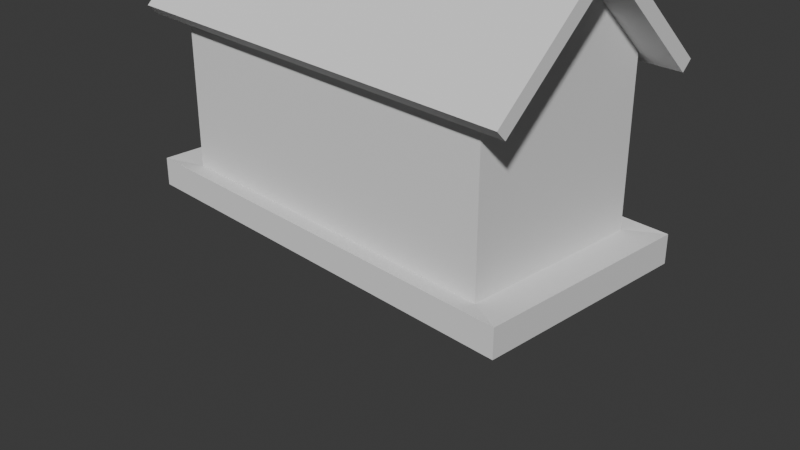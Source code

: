 # Source: homed_2HTLUut.blend  (saved by Blender 4.0.36; exported with 4.5.12 LTS)
import bpy
from mathutils import Matrix  # noqa: F401  (used for matrix-valued properties, if any)

bpy.ops.wm.read_factory_settings(use_empty=True)
scene = bpy.context.scene
scene.name = 'Scene'

# ---- collections
col_collection = bpy.data.collections.new('Collection'); scene.collection.children.link(col_collection)

# ---- world
world_world = bpy.data.worlds.new('World'); scene.world = world_world
world_world.use_nodes = True; world_world.node_tree.nodes.clear()
_N = world_world.node_tree.nodes; _L = world_world.node_tree.links
n0 = _N.new('ShaderNodeOutputWorld'); n0.name = 'World Output'; n0.location = (300, 300)
n1 = _N.new('ShaderNodeBackground'); n1.name = 'Background'; n1.location = (10, 300)
n1.inputs[0].default_value = (0.05088, 0.05088, 0.05088, 1.0)
_L.new(n1.outputs[0], n0.inputs[0])
n0.is_active_output = True
world_world.color = (0.05088, 0.05088, 0.05088)
world_world.use_sun_shadow = False
world_world.sun_shadow_jitter_overblur = 0.0

# ---- cameras
cam_camera = bpy.data.cameras.new('Camera')
cam_camera.clip_end = 100.0
cam_camera.ortho_scale = 7.314

# ---- meshes
me_cube_001 = bpy.data.meshes.new('Cube.001')
me_cube_001.from_pydata([(-1.0, -1.0, -1.0), (-1.0, -1.0, 1.0), (-1.0, 1.0, -1.0), (-1.0, 1.0, 1.0), (1.0, -1.0, -1.0), (1.0, -1.0, 1.0), (1.0, 1.0, -1.0), (1.0, 1.0, 1.0), (-1.0, 0.0, 1.956), (1.0, 0.0, 1.956), (-1.0, -1.0, -0.7425), (-1.0, 1.0, -0.7425), (1.0, 1.0, -0.7425), (1.0, -1.0, -0.7425), (-1.0, 1.0, -1.0), (-1.0, -1.0, -1.0), (-1.0, 1.0, -0.7425), (1.0, 1.0, -1.0), (1.0, 1.0, -0.7425), (1.0, -1.0, -1.0), (1.0, -1.0, -0.7425), (-1.0, -1.0, -0.7425), (-1.197, 1.197, -1.025), (-1.197, -1.197, -1.025), (-1.197, 1.197, -0.7171), (1.197, 1.197, -1.025), (1.197, 1.197, -0.7171), (1.197, -1.197, -1.025), (1.197, -1.197, -0.7171), (-1.197, -1.197, -0.7171)], [], [(10, 1, 3, 11), (11, 3, 7, 12), (12, 7, 5, 13), (13, 5, 1, 10), (6, 2, 14, 17), (5, 7, 9), (3, 1, 8), (0, 4, 19, 15), (12, 13, 20, 18), (10, 11, 16, 21), (20, 21, 29, 28), (16, 18, 26, 24), (11, 12, 18, 16), (2, 0, 15, 14), (13, 10, 21, 20), (4, 6, 17, 19), (27, 28, 29, 23), (25, 26, 28, 27), (22, 24, 26, 25), (23, 29, 24, 22), (21, 16, 24, 29), (18, 20, 28, 26)])
_uv = me_cube_001.uv_layers.new(name='UVMap')
_uv.uv.foreach_set('vector', [0.4072, 0.0, 0.625, 0.0, 0.625, 0.25, 0.4072, 0.25, 0.4072, 0.25, 0.625, 0.25, 0.625, 0.5, 0.4072, 0.5, 0.4072, 0.5, 0.625, 0.5, 0.625, 0.75, 0.4072, 0.75, 0.4072, 0.75, 0.625, 0.75, 0.625, 1.0, 0.4072, 1.0, 0.0, 0.0, 0.0, 0.0, 0.0, 0.0, 0.0, 0.0, 0.625, 0.75, 0.625, 0.5, 0.625, 0.75, 0.625, 0.25, 0.625, 0.0, 0.625, 0.25, 0.0, 0.0, 0.0, 0.0, 0.0, 0.0, 0.0, 0.0, 0.4072, 0.5, 0.4072, 0.75, 0.4072, 0.75, 0.4072, 0.5, 0.4072, 0.0, 0.4072, 0.25, 0.4072, 0.25, 0.4072, 0.0, 0.4072, 0.75, 0.4072, 1.0, 0.4072, 1.0, 0.4072, 0.75, 0.4072, 0.25, 0.4072, 0.5, 0.4072, 0.5, 0.4072, 0.25, 0.4072, 0.25, 0.4072, 0.5, 0.4072, 0.5, 0.4072, 0.25, 0.0, 0.0, 0.0, 0.0, 0.0, 0.0, 0.0, 0.0, 0.4072, 0.75, 0.4072, 1.0, 0.4072, 1.0, 0.4072, 0.75, 0.0, 0.0, 0.0, 0.0, 0.0, 0.0, 0.0, 0.0, 0.375, 0.75, 0.4072, 0.75, 0.4072, 1.0, 0.375, 1.0, 0.375, 0.5, 0.4072, 0.5, 0.4072, 0.75, 0.375, 0.75, 0.375, 0.25, 0.4072, 0.25, 0.4072, 0.5, 0.375, 0.5, 0.375, 0.0, 0.4072, 0.0, 0.4072, 0.25, 0.375, 0.25, 0.4072, 0.0, 0.4072, 0.25, 0.4072, 0.25, 0.4072, 0.0, 0.4072, 0.5, 0.4072, 0.75, 0.4072, 0.75, 0.4072, 0.5])
me_cube_001.update()
me_cube_002 = bpy.data.meshes.new('Cube.002')
me_cube_002.from_pydata([(-1.0, -1.0, 1.0), (-1.0, 1.0, 1.0), (1.0, -1.0, 1.0), (1.0, 1.0, 1.0), (-1.0, 0.0, 1.956), (1.0, 0.0, 1.956), (-1.0, 1.0, 1.0), (1.0, 1.0, 1.0), (1.0, -1.0, 1.0), (-1.0, -1.0, 1.0), (1.0, 0.0, 1.956), (-1.0, 0.0, 1.956), (-1.0, 1.0, 1.0), (1.0, 1.0, 1.0), (1.0, -1.0, 1.0), (-1.0, -1.0, 1.0), (1.0, 0.0, 1.956), (-1.0, 0.0, 1.956), (-1.0, 1.099, 1.103), (1.0, 1.099, 1.103), (1.0, -1.099, 1.103), (-1.0, -1.099, 1.103), (1.0, 0.1075, 2.051), (1.0, -0.1075, 2.051), (1.0, 0.0, 2.005), (1.0, 0.07603, 2.074), (1.0, 0.03936, 2.088), (1.0, -7.451e-09, 2.093), (1.0, -0.03936, 2.088), (1.0, -0.07603, 2.074), (-1.0, -0.1075, 2.051), (-1.0, 0.1075, 2.051), (-1.0, 0.0, 2.005), (-1.0, -0.07603, 2.074), (-1.0, -0.03936, 2.088), (-1.0, 7.451e-09, 2.093), (-1.0, 0.03936, 2.088), (-1.0, 0.07603, 2.074), (-1.0, 1.145, 0.8618), (1.0, 1.145, 0.8618), (1.0, -1.145, 0.8618), (-1.0, -1.145, 0.8618), (-1.0, 1.243, 0.9648), (1.0, 1.243, 0.9648), (1.0, -1.243, 0.9648), (-1.0, -1.243, 0.9648)], [], [(3, 5, 4, 1), (0, 4, 5, 2), (8, 10, 16, 14), (9, 8, 14, 15), (2, 5, 10, 8), (4, 0, 9, 11), (5, 3, 7, 10), (3, 1, 6, 7), (1, 4, 11, 6), (0, 2, 8, 9), (12, 18, 42, 38), (11, 9, 15, 17), (10, 7, 13, 16), (7, 6, 12, 13), (6, 11, 17, 12), (21, 20, 23, 30), (14, 16, 24, 23, 20), (17, 15, 21, 30, 32), (12, 17, 32, 31, 18), (19, 18, 31, 22), (21, 15, 41, 45), (22, 25, 24), (25, 26, 24), (26, 27, 24), (27, 28, 24), (28, 29, 24), (29, 23, 24), (30, 33, 32), (33, 34, 32), (34, 35, 32), (35, 36, 32), (36, 37, 32), (37, 31, 32), (22, 31, 37, 25), (25, 37, 36, 26), (26, 36, 35, 27), (27, 35, 34, 28), (28, 34, 33, 29), (29, 33, 30, 23), (16, 13, 19, 22, 24), (41, 40, 44, 45), (39, 38, 42, 43), (13, 12, 38, 39), (18, 19, 43, 42), (19, 13, 39, 43), (14, 20, 44, 40), (15, 14, 40, 41), (20, 21, 45, 44)])
_uv = me_cube_002.uv_layers.new(name='UVMap')
_uv.uv.foreach_set('vector', [0.625, 0.5, 0.625, 0.5, 0.625, 0.25, 0.625, 0.25, 0.625, 1.0, 0.625, 1.0, 0.625, 0.75, 0.625, 0.75, 0.625, 0.75, 0.625, 0.75, 0.625, 0.75, 0.625, 0.75, 0.625, 1.0, 0.625, 0.75, 0.625, 0.75, 0.625, 1.0, 0.625, 0.75, 0.625, 0.75, 0.625, 0.75, 0.625, 0.75, 0.625, 1.0, 0.625, 1.0, 0.625, 1.0, 0.625, 1.0, 0.625, 0.5, 0.625, 0.5, 0.625, 0.5, 0.625, 0.5, 0.625, 0.5, 0.625, 0.25, 0.625, 0.25, 0.625, 0.5, 0.625, 0.25, 0.625, 0.25, 0.625, 0.25, 0.625, 0.25, 0.625, 1.0, 0.625, 0.75, 0.625, 0.75, 0.625, 1.0, 0.625, 0.25, 0.625, 0.25, 0.625, 0.25, 0.625, 0.25, 0.625, 1.0, 0.625, 1.0, 0.625, 1.0, 0.625, 1.0, 0.625, 0.5, 0.625, 0.5, 0.625, 0.5, 0.625, 0.5, 0.625, 0.5, 0.625, 0.25, 0.625, 0.25, 0.625, 0.5, 0.625, 0.25, 0.625, 0.25, 0.625, 0.25, 0.625, 0.25, 0.625, 1.0, 0.625, 0.75, 0.625, 0.75, 0.625, 1.0, 0.625, 0.75, 0.625, 0.75, 0.625, 0.75, 0.625, 0.75, 0.625, 0.75, 0.625, 1.0, 0.625, 1.0, 0.625, 1.0, 0.625, 1.0, 0.625, 1.0, 0.625, 0.25, 0.625, 0.25, 0.625, 0.25, 0.625, 0.25, 0.625, 0.25, 0.625, 0.5, 0.625, 0.25, 0.625, 0.25, 0.625, 0.5, 0.625, 1.0, 0.625, 1.0, 0.625, 1.0, 0.625, 1.0, 0.625, 0.75, 0.625, 0.75, 0.625, 0.75, 0.625, 0.75, 0.625, 0.75, 0.625, 0.75, 0.625, 0.75, 0.625, 0.75, 0.625, 0.75, 0.625, 0.75, 0.625, 0.75, 0.625, 0.75, 0.625, 0.75, 0.625, 0.75, 0.625, 0.75, 0.625, 0.75, 0.625, 0.75, 0.625, 0.75, 0.625, 1.0, 0.625, 1.0, 0.625, 1.0, 0.625, 1.0, 0.625, 1.0, 0.625, 1.0, 0.625, 1.0, 0.625, 1.0, 0.625, 1.0, 0.625, 1.0, 0.625, 1.0, 0.625, 1.0, 0.625, 1.0, 0.625, 1.0, 0.625, 1.0, 0.625, 1.0, 0.625, 1.0, 0.625, 1.0, 0.625, 0.5, 0.625, 0.25, 0.625, 0.25, 0.625, 0.5, 0.625, 0.5, 0.625, 0.25, 0.625, 0.25, 0.625, 0.5, 0.625, 0.5, 0.625, 0.25, 0.625, 0.25, 0.625, 0.5, 0.625, 0.75, 0.625, 1.0, 0.625, 1.0, 0.625, 0.75, 0.625, 0.75, 0.625, 1.0, 0.625, 1.0, 0.625, 0.75, 0.625, 0.75, 0.625, 1.0, 0.625, 1.0, 0.625, 0.75, 0.625, 0.5, 0.625, 0.5, 0.625, 0.5, 0.625, 0.5, 0.625, 0.5, 0.625, 1.0, 0.625, 0.75, 0.625, 0.75, 0.625, 1.0, 0.625, 0.5, 0.625, 0.25, 0.625, 0.25, 0.625, 0.5, 0.625, 0.5, 0.625, 0.25, 0.625, 0.25, 0.625, 0.5, 0.625, 0.25, 0.625, 0.5, 0.625, 0.5, 0.625, 0.25, 0.625, 0.5, 0.625, 0.5, 0.625, 0.5, 0.625, 0.5, 0.625, 0.75, 0.625, 0.75, 0.625, 0.75, 0.625, 0.75, 0.625, 1.0, 0.625, 0.75, 0.625, 0.75, 0.625, 1.0, 0.625, 0.75, 0.625, 1.0, 0.625, 1.0, 0.625, 0.75])
me_cube_002.update()
me_cube_003 = bpy.data.meshes.new('Cube.003')
me_cube_003.from_pydata([(-1.0, -1.0, -1.0), (-1.0, -1.0, 1.0), (-1.0, 1.0, -1.0), (-1.0, 1.0, 1.0), (1.0, -1.0, -1.0), (1.0, -1.0, 1.0), (1.0, 1.0, -1.0), (1.0, 1.0, 1.0), (-1.0, -1.0, 1.0), (-1.0, 1.0, 1.0), (1.0, 1.0, 1.0), (1.0, -1.0, 1.0), (-1.0, -1.0, 1.0), (-1.0, 1.0, 1.0), (1.0, 1.0, 1.0), (1.0, -1.0, 1.0), (-1.615, -1.615, 1.0), (-1.615, 1.615, 1.0), (1.615, 1.615, 1.0), (1.615, -1.615, 1.0), (-1.0, -1.0, 1.0), (-1.0, 1.0, 1.0), (1.0, 1.0, 1.0), (1.0, -1.0, 1.0), (-1.615, -1.615, 1.0), (-1.615, 1.615, 1.0), (1.615, 1.615, 1.0), (1.615, -1.615, 1.0), (-1.212, -1.212, 1.282), (-1.212, 1.212, 1.282), (1.212, 1.212, 1.282), (1.212, -1.212, 1.282), (-1.615, -1.615, 1.282), (-1.615, 1.615, 1.282), (1.615, 1.615, 1.282), (1.615, -1.615, 1.282), (-1.212, -1.212, 1.089), (-1.212, 1.212, 1.089), (1.212, 1.212, 1.089), (1.212, -1.212, 1.089), (-1.212, -1.212, 1.023), (-1.212, 1.212, 1.023), (1.212, 1.212, 1.023), (1.212, -1.212, 1.023)], [], [(0, 1, 3, 2), (2, 3, 7, 6), (6, 7, 5, 4), (4, 5, 1, 0), (3, 1, 8, 9), (9, 8, 12, 13), (1, 5, 11, 8), (7, 3, 9, 10), (5, 7, 10, 11), (12, 15, 19, 16), (8, 11, 15, 12), (10, 9, 13, 14), (11, 10, 14, 15), (19, 18, 26, 27), (14, 13, 17, 18), (15, 14, 18, 19), (13, 12, 16, 17), (19, 18, 22, 23), (17, 16, 20, 21), (16, 19, 23, 20), (18, 17, 21, 22), (26, 25, 33, 34), (17, 16, 24, 25), (16, 19, 27, 24), (18, 17, 25, 26), (29, 28, 36, 37), (27, 26, 34, 35), (25, 24, 32, 33), (24, 27, 35, 32), (28, 29, 33, 32), (29, 30, 34, 33), (30, 31, 35, 34), (31, 28, 32, 35), (36, 39, 43, 40), (28, 31, 39, 36), (30, 29, 37, 38), (31, 30, 38, 39), (42, 41, 40, 43), (38, 37, 41, 42), (39, 38, 42, 43), (37, 36, 40, 41)])
_uv = me_cube_003.uv_layers.new(name='UVMap')
_uv.uv.foreach_set('vector', [0.375, 0.0, 0.625, 0.0, 0.625, 0.25, 0.375, 0.25, 0.375, 0.25, 0.625, 0.25, 0.625, 0.5, 0.375, 0.5, 0.375, 0.5, 0.625, 0.5, 0.625, 0.75, 0.375, 0.75, 0.375, 0.75, 0.625, 0.75, 0.625, 1.0, 0.375, 1.0, 0.625, 0.25, 0.625, 0.0, 0.625, 0.0, 0.625, 0.25, 0.625, 0.25, 0.625, 0.0, 0.625, 0.0, 0.625, 0.25, 0.625, 1.0, 0.625, 0.75, 0.625, 0.75, 0.625, 1.0, 0.625, 0.5, 0.625, 0.25, 0.625, 0.25, 0.625, 0.5, 0.625, 0.75, 0.625, 0.5, 0.625, 0.5, 0.625, 0.75, 0.625, 1.0, 0.625, 0.75, 0.625, 0.75, 0.625, 1.0, 0.625, 1.0, 0.625, 0.75, 0.625, 0.75, 0.625, 1.0, 0.625, 0.5, 0.625, 0.25, 0.625, 0.25, 0.625, 0.5, 0.625, 0.75, 0.625, 0.5, 0.625, 0.5, 0.625, 0.75, 0.625, 0.75, 0.625, 0.5, 0.625, 0.5, 0.625, 0.75, 0.625, 0.5, 0.625, 0.25, 0.625, 0.25, 0.625, 0.5, 0.625, 0.75, 0.625, 0.5, 0.625, 0.5, 0.625, 0.75, 0.625, 0.25, 0.625, 0.0, 0.625, 0.0, 0.625, 0.25, 0.625, 0.75, 0.625, 0.5, 0.625, 0.5, 0.625, 0.75, 0.875, 0.5, 0.875, 0.75, 0.875, 0.75, 0.875, 0.5, 0.875, 0.75, 0.625, 0.75, 0.625, 0.75, 0.875, 0.75, 0.625, 0.5, 0.875, 0.5, 0.875, 0.5, 0.625, 0.5, 0.625, 0.5, 0.625, 0.25, 0.625, 0.25, 0.625, 0.5, 0.625, 0.25, 0.625, 0.0, 0.625, 0.0, 0.625, 0.25, 0.625, 1.0, 0.625, 0.75, 0.625, 0.75, 0.625, 1.0, 0.625, 0.5, 0.625, 0.25, 0.625, 0.25, 0.625, 0.5, 0.8438, 0.5312, 0.8438, 0.7188, 0.8438, 0.7188, 0.8438, 0.5312, 0.625, 0.75, 0.625, 0.5, 0.625, 0.5, 0.625, 0.75, 0.625, 0.25, 0.625, 0.0, 0.625, 0.0, 0.625, 0.25, 0.625, 1.0, 0.625, 0.75, 0.625, 0.75, 0.625, 1.0, 0.8438, 0.7188, 0.8438, 0.5312, 0.875, 0.5, 0.875, 0.75, 0.8438, 0.5312, 0.6562, 0.5312, 0.625, 0.5, 0.875, 0.5, 0.6562, 0.5312, 0.6562, 0.7188, 0.625, 0.75, 0.625, 0.5, 0.6562, 0.7188, 0.8438, 0.7188, 0.875, 0.75, 0.625, 0.75, 0.8438, 0.7188, 0.6562, 0.7188, 0.6562, 0.7188, 0.8438, 0.7188, 0.8438, 0.7188, 0.6562, 0.7188, 0.6562, 0.7188, 0.8438, 0.7188, 0.6562, 0.5312, 0.8438, 0.5312, 0.8438, 0.5312, 0.6562, 0.5312, 0.6562, 0.7188, 0.6562, 0.5312, 0.6562, 0.5312, 0.6562, 0.7188, 0.6562, 0.5312, 0.8438, 0.5312, 0.8438, 0.7188, 0.6562, 0.7188, 0.6562, 0.5312, 0.8438, 0.5312, 0.8438, 0.5312, 0.6562, 0.5312, 0.6562, 0.7188, 0.6562, 0.5312, 0.6562, 0.5312, 0.6562, 0.7188, 0.8438, 0.5312, 0.8438, 0.7188, 0.8438, 0.7188, 0.8438, 0.5312])
me_cube_003.update()

# ---- objects
ob_camera = bpy.data.objects.new('Camera', cam_camera)
ob_cube = bpy.data.objects.new('Cube', me_cube_001)
ob_cube_001 = bpy.data.objects.new('Cube.001', me_cube_002)
ob_cube_002 = bpy.data.objects.new('Cube.002', me_cube_003)

# ---- transforms, parenting, visibility, modifiers, constraints
ob_camera.location = (7.359, -6.926, 4.958)
ob_camera.rotation_euler = (1.109, 0.0, 0.8149)
ob_camera.lock_rotations_4d = False
ob_camera.empty_display_type = 'ARROWS'
ob_camera.color = (0.0, 0.0, 0.0, 0.0)
ob_camera.display_type = 'WIRE'
ob_camera.lineart.crease_threshold = 0.0
ob_cube.location = (0.0, 0.0, 1.0)
ob_cube.scale = (1.982, 1.0, 1.0)
ob_cube_001.location = (0.0, 0.0, 1.0)
ob_cube_001.scale = (2.359, 1.0, 1.0)
ob_cube_002.location = (-1.547, -0.3827, 2.92)
ob_cube_002.scale = (0.1606, 0.1517, 0.5499)

# ---- collection membership
col_collection.objects.link(ob_camera)
col_collection.objects.link(ob_cube)
col_collection.objects.link(ob_cube_001)
col_collection.objects.link(ob_cube_002)

# ---- scene / render settings (as saved in the file)
scene.camera = ob_camera
scene.frame_start = 1; scene.frame_end = 250; scene.frame_set(1)
scene.render.engine = 'BLENDER_EEVEE_NEXT'
scene.cycles.sampling_pattern = 'TABULATED_SOBOL'
bpy.context.view_layer.update()

# ---- added for rendering (the .blend has no usable light): sun
light_auto_sun = bpy.data.lights.new('AutoSun', 'SUN')
light_auto_sun.energy = 3.0
light_auto_sun.angle = 0.0523599
ob_auto_sun = bpy.data.objects.new('AutoSun', light_auto_sun)
scene.collection.objects.link(ob_auto_sun)
ob_auto_sun.rotation_euler = (0.872665, 0.174533, 0.523599)
bpy.context.view_layer.update()

